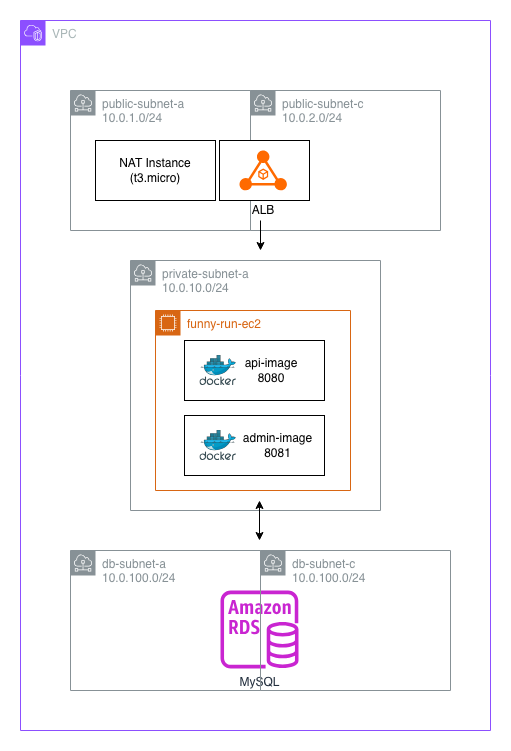

The diagram above was exported from draw.io. Its source (the exported page's mxGraphModel, read from the mxfile embedded in the PNG):
<mxGraphModel dx="783" dy="795" grid="1" gridSize="10" guides="1" tooltips="1" connect="1" arrows="1" fold="1" page="1" pageScale="1" pageWidth="827" pageHeight="1169" math="0" shadow="0">
  <root>
    <mxCell id="0" />
    <mxCell id="1" parent="0" />
    <mxCell id="rlYIVlqZ88__Crqtd3nj-1" parent="1" style="points=[[0,0],[0.25,0],[0.5,0],[0.75,0],[1,0],[1,0.25],[1,0.5],[1,0.75],[1,1],[0.75,1],[0.5,1],[0.25,1],[0,1],[0,0.75],[0,0.5],[0,0.25]];outlineConnect=0;gradientColor=none;html=1;whiteSpace=wrap;fontSize=12;fontStyle=0;container=1;pointerEvents=0;collapsible=0;recursiveResize=0;shape=mxgraph.aws4.group;grIcon=mxgraph.aws4.group_vpc2;strokeColor=#8C4FFF;fillColor=none;verticalAlign=top;align=left;spacingLeft=30;fontColor=#AAB7B8;dashed=0;" value="VPC" vertex="1">
      <mxGeometry height="710" width="470" x="170" y="90" as="geometry" />
    </mxCell>
    <mxCell id="rlYIVlqZ88__Crqtd3nj-4" parent="rlYIVlqZ88__Crqtd3nj-1" style="sketch=0;outlineConnect=0;gradientColor=none;html=1;whiteSpace=wrap;fontSize=12;fontStyle=0;shape=mxgraph.aws4.group;grIcon=mxgraph.aws4.group_subnet;strokeColor=#879196;fillColor=none;verticalAlign=top;align=left;spacingLeft=30;fontColor=#879196;dashed=0;" value="public-subnet-a&lt;div&gt;10.0.1.0/24&lt;/div&gt;" vertex="1">
      <mxGeometry height="140" width="180" x="50" y="70" as="geometry" />
    </mxCell>
    <mxCell id="rlYIVlqZ88__Crqtd3nj-6" parent="rlYIVlqZ88__Crqtd3nj-1" style="rounded=0;whiteSpace=wrap;html=1;" value="NAT Instance&lt;div&gt;(t3.micro)&lt;/div&gt;" vertex="1">
      <mxGeometry height="60" width="120" x="75" y="120" as="geometry" />
    </mxCell>
    <mxCell id="rlYIVlqZ88__Crqtd3nj-7" parent="rlYIVlqZ88__Crqtd3nj-1" style="sketch=0;outlineConnect=0;gradientColor=none;html=1;whiteSpace=wrap;fontSize=12;fontStyle=0;shape=mxgraph.aws4.group;grIcon=mxgraph.aws4.group_subnet;strokeColor=#879196;fillColor=none;verticalAlign=top;align=left;spacingLeft=30;fontColor=#879196;dashed=0;" value="public-subnet-c&lt;div&gt;10.0.2.0/24&lt;/div&gt;" vertex="1">
      <mxGeometry height="140" width="190" x="230" y="70" as="geometry" />
    </mxCell>
    <mxCell id="rlYIVlqZ88__Crqtd3nj-9" parent="rlYIVlqZ88__Crqtd3nj-1" style="sketch=0;outlineConnect=0;gradientColor=none;html=1;whiteSpace=wrap;fontSize=12;fontStyle=0;shape=mxgraph.aws4.group;grIcon=mxgraph.aws4.group_subnet;strokeColor=#879196;fillColor=none;verticalAlign=top;align=left;spacingLeft=30;fontColor=#879196;dashed=0;" value="private-subnet-a&lt;div&gt;10.0.10.0/24&lt;/div&gt;" vertex="1">
      <mxGeometry height="250" width="250" x="110" y="240" as="geometry" />
    </mxCell>
    <mxCell id="rlYIVlqZ88__Crqtd3nj-13" parent="rlYIVlqZ88__Crqtd3nj-1" style="points=[[0,0],[0.25,0],[0.5,0],[0.75,0],[1,0],[1,0.25],[1,0.5],[1,0.75],[1,1],[0.75,1],[0.5,1],[0.25,1],[0,1],[0,0.75],[0,0.5],[0,0.25]];outlineConnect=0;gradientColor=none;html=1;whiteSpace=wrap;fontSize=12;fontStyle=0;container=1;pointerEvents=0;collapsible=0;recursiveResize=0;shape=mxgraph.aws4.group;grIcon=mxgraph.aws4.group_ec2_instance_contents;strokeColor=#D86613;fillColor=none;verticalAlign=top;align=left;spacingLeft=30;fontColor=#D86613;dashed=0;" value="funny-run-ec2" vertex="1">
      <mxGeometry height="180" width="195" x="135" y="290" as="geometry" />
    </mxCell>
    <mxCell id="rlYIVlqZ88__Crqtd3nj-16" parent="rlYIVlqZ88__Crqtd3nj-13" style="rounded=0;whiteSpace=wrap;html=1;" value="" vertex="1">
      <mxGeometry height="60" width="140" x="29" y="30" as="geometry" />
    </mxCell>
    <mxCell id="rlYIVlqZ88__Crqtd3nj-20" parent="rlYIVlqZ88__Crqtd3nj-13" style="image;sketch=0;aspect=fixed;html=1;points=[];align=center;fontSize=12;image=img/lib/mscae/Docker.svg;" value="" vertex="1">
      <mxGeometry height="30" width="36.58" x="44.410000000000025" y="45" as="geometry" />
    </mxCell>
    <mxCell id="rlYIVlqZ88__Crqtd3nj-21" parent="rlYIVlqZ88__Crqtd3nj-13" style="text;html=1;whiteSpace=wrap;strokeColor=none;fillColor=none;align=center;verticalAlign=middle;rounded=0;" value="&lt;span style=&quot;color: rgb(0, 0, 0); font-family: Helvetica; font-size: 12px; font-style: normal; font-variant-ligatures: normal; font-variant-caps: normal; font-weight: 400; letter-spacing: normal; orphans: 2; text-align: center; text-indent: 0px; text-transform: none; widows: 2; word-spacing: 0px; -webkit-text-stroke-width: 0px; white-space: normal; text-decoration-thickness: initial; text-decoration-style: initial; text-decoration-color: initial; float: none; background-color: light-dark(#ffffff, var(--ge-dark-color, #121212)); display: inline !important;&quot;&gt;api-image&lt;/span&gt;&lt;div style=&quot;forced-color-adjust: none; color: rgb(0, 0, 0); font-family: Helvetica; font-size: 12px; font-style: normal; font-variant-ligatures: normal; font-variant-caps: normal; font-weight: 400; letter-spacing: normal; orphans: 2; text-align: center; text-indent: 0px; text-transform: none; widows: 2; word-spacing: 0px; -webkit-text-stroke-width: 0px; white-space: normal; text-decoration-thickness: initial; text-decoration-style: initial; text-decoration-color: initial;&quot;&gt;&lt;span style=&quot;background-color: light-dark(#ffffff, var(--ge-dark-color, #121212));&quot;&gt;8080&lt;/span&gt;&lt;/div&gt;" vertex="1">
      <mxGeometry height="30" width="60" x="86.40000000000009" y="45" as="geometry" />
    </mxCell>
    <mxCell id="rlYIVlqZ88__Crqtd3nj-22" parent="rlYIVlqZ88__Crqtd3nj-13" style="rounded=0;whiteSpace=wrap;html=1;" value="" vertex="1">
      <mxGeometry height="60" width="140" x="29" y="105" as="geometry" />
    </mxCell>
    <mxCell id="rlYIVlqZ88__Crqtd3nj-23" parent="rlYIVlqZ88__Crqtd3nj-13" style="image;sketch=0;aspect=fixed;html=1;points=[];align=center;fontSize=12;image=img/lib/mscae/Docker.svg;" value="" vertex="1">
      <mxGeometry height="30" width="36.58" x="44.41000000000008" y="120" as="geometry" />
    </mxCell>
    <mxCell id="rlYIVlqZ88__Crqtd3nj-24" parent="rlYIVlqZ88__Crqtd3nj-13" style="text;html=1;whiteSpace=wrap;strokeColor=none;fillColor=none;align=center;verticalAlign=middle;rounded=0;" value="&lt;span style=&quot;color: rgb(0, 0, 0); font-family: Helvetica; font-size: 12px; font-style: normal; font-variant-ligatures: normal; font-variant-caps: normal; font-weight: 400; letter-spacing: normal; orphans: 2; text-align: center; text-indent: 0px; text-transform: none; widows: 2; word-spacing: 0px; -webkit-text-stroke-width: 0px; white-space: normal; text-decoration-thickness: initial; text-decoration-style: initial; text-decoration-color: initial; float: none; background-color: light-dark(#ffffff, var(--ge-dark-color, #121212)); display: inline !important;&quot;&gt;admin-image&lt;/span&gt;&lt;div style=&quot;forced-color-adjust: none; color: rgb(0, 0, 0); font-family: Helvetica; font-size: 12px; font-style: normal; font-variant-ligatures: normal; font-variant-caps: normal; font-weight: 400; letter-spacing: normal; orphans: 2; text-align: center; text-indent: 0px; text-transform: none; widows: 2; word-spacing: 0px; -webkit-text-stroke-width: 0px; white-space: normal; text-decoration-thickness: initial; text-decoration-style: initial; text-decoration-color: initial;&quot;&gt;&lt;span style=&quot;background-color: light-dark(#ffffff, var(--ge-dark-color, #121212));&quot;&gt;8081&lt;/span&gt;&lt;/div&gt;" vertex="1">
      <mxGeometry height="30" width="72.6" x="86.39999999999998" y="120" as="geometry" />
    </mxCell>
    <mxCell id="rlYIVlqZ88__Crqtd3nj-26" parent="rlYIVlqZ88__Crqtd3nj-1" style="sketch=0;outlineConnect=0;gradientColor=none;html=1;whiteSpace=wrap;fontSize=12;fontStyle=0;shape=mxgraph.aws4.group;grIcon=mxgraph.aws4.group_subnet;strokeColor=#879196;fillColor=none;verticalAlign=top;align=left;spacingLeft=30;fontColor=#879196;dashed=0;" value="db-subnet-c&lt;br&gt;&lt;div&gt;10.0.100.0/24&lt;/div&gt;" vertex="1">
      <mxGeometry height="140" width="190" x="240" y="530" as="geometry" />
    </mxCell>
    <mxCell id="rlYIVlqZ88__Crqtd3nj-27" parent="rlYIVlqZ88__Crqtd3nj-1" style="sketch=0;outlineConnect=0;fontColor=#232F3E;gradientColor=none;fillColor=#C925D1;strokeColor=none;dashed=0;verticalLabelPosition=bottom;verticalAlign=top;align=center;html=1;fontSize=12;fontStyle=0;aspect=fixed;pointerEvents=1;shape=mxgraph.aws4.rds_instance;" value="MySQL" vertex="1">
      <mxGeometry height="78" width="78" x="200" y="570" as="geometry" />
    </mxCell>
    <mxCell id="rlYIVlqZ88__Crqtd3nj-25" parent="rlYIVlqZ88__Crqtd3nj-1" style="sketch=0;outlineConnect=0;gradientColor=none;html=1;whiteSpace=wrap;fontSize=12;fontStyle=0;shape=mxgraph.aws4.group;grIcon=mxgraph.aws4.group_subnet;strokeColor=#879196;fillColor=none;verticalAlign=top;align=left;spacingLeft=30;fontColor=#879196;dashed=0;" value="db-subnet-a&lt;br&gt;&lt;div&gt;10.0.100.0/24&lt;/div&gt;" vertex="1">
      <mxGeometry height="140" width="190" x="50" y="530" as="geometry" />
    </mxCell>
    <mxCell id="rlYIVlqZ88__Crqtd3nj-28" parent="rlYIVlqZ88__Crqtd3nj-1" style="text;html=1;whiteSpace=wrap;strokeColor=none;fillColor=none;align=center;verticalAlign=middle;rounded=0;" value="ALB" vertex="1">
      <mxGeometry height="20" width="60" x="212.7" y="180" as="geometry" />
    </mxCell>
    <mxCell id="rlYIVlqZ88__Crqtd3nj-30" parent="rlYIVlqZ88__Crqtd3nj-1" style="rounded=0;whiteSpace=wrap;html=1;" value="" vertex="1">
      <mxGeometry height="60" width="90" x="199" y="120" as="geometry" />
    </mxCell>
    <mxCell id="rlYIVlqZ88__Crqtd3nj-31" parent="rlYIVlqZ88__Crqtd3nj-1" style="points=[];aspect=fixed;html=1;align=center;shadow=0;dashed=0;fillColor=#FF6A00;strokeColor=none;shape=mxgraph.alibaba_cloud.alb_application_load_balancer_01;" value="" vertex="1">
      <mxGeometry height="40.2" width="47.400000000000006" x="219" y="129.89999999999998" as="geometry" />
    </mxCell>
    <mxCell id="rlYIVlqZ88__Crqtd3nj-33" edge="1" parent="rlYIVlqZ88__Crqtd3nj-1" style="endArrow=classic;html=1;rounded=0;" value="">
      <mxGeometry height="50" relative="1" width="50" as="geometry">
        <mxPoint x="240" y="200" as="sourcePoint" />
        <mxPoint x="240" y="230" as="targetPoint" />
      </mxGeometry>
    </mxCell>
    <mxCell id="rlYIVlqZ88__Crqtd3nj-35" edge="1" parent="rlYIVlqZ88__Crqtd3nj-1" style="endArrow=classic;startArrow=classic;html=1;rounded=0;" value="">
      <mxGeometry height="50" relative="1" width="50" as="geometry">
        <mxPoint x="239" y="520" as="sourcePoint" />
        <mxPoint x="239" y="480" as="targetPoint" />
      </mxGeometry>
    </mxCell>
  </root>
</mxGraphModel>